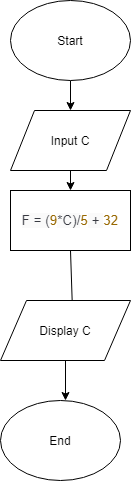

The diagram above was exported from draw.io. Its source (the exported page's mxGraphModel, read from the mxfile embedded in the PNG):
<mxGraphModel dx="868" dy="401" grid="1" gridSize="10" guides="1" tooltips="1" connect="1" arrows="1" fold="1" page="1" pageScale="1" pageWidth="827" pageHeight="1169" math="0" shadow="0">
  <root>
    <mxCell id="0" />
    <mxCell id="1" parent="0" />
    <mxCell id="Mka7gLZS5vGbywTrmABC-2" value="" style="endArrow=classic;html=1;exitX=0.5;exitY=1;exitDx=0;exitDy=0;" edge="1" parent="1" target="Mka7gLZS5vGbywTrmABC-3">
      <mxGeometry width="50" height="50" relative="1" as="geometry">
        <mxPoint x="410" y="350" as="sourcePoint" />
        <mxPoint x="410" y="400" as="targetPoint" />
      </mxGeometry>
    </mxCell>
    <mxCell id="Mka7gLZS5vGbywTrmABC-4" value="" style="endArrow=classic;html=1;exitX=0.5;exitY=1;exitDx=0;exitDy=0;" edge="1" parent="1" source="Mka7gLZS5vGbywTrmABC-3">
      <mxGeometry width="50" height="50" relative="1" as="geometry">
        <mxPoint x="390" y="430" as="sourcePoint" />
        <mxPoint x="410" y="460" as="targetPoint" />
      </mxGeometry>
    </mxCell>
    <mxCell id="Mka7gLZS5vGbywTrmABC-5" value="Start" style="ellipse;whiteSpace=wrap;html=1;" vertex="1" parent="1">
      <mxGeometry x="350" y="270" width="120" height="80" as="geometry" />
    </mxCell>
    <mxCell id="Mka7gLZS5vGbywTrmABC-6" value="&lt;span style=&quot;color: rgb(56 , 58 , 66) ; font-family: , &amp;#34;menlo&amp;#34; , &amp;#34;monaco&amp;#34; , &amp;#34;consolas&amp;#34; , &amp;#34;liberation mono&amp;#34; , &amp;#34;courier new&amp;#34; , monospace ; font-size: 13.482px ; text-align: left ; white-space: pre ; background-color: rgb(250 , 250 , 250)&quot;&gt;F = (&lt;/span&gt;&lt;span class=&quot;hljs-number&quot; style=&quot;box-sizing: border-box ; color: rgb(152 , 104 , 1) ; font-family: , &amp;#34;menlo&amp;#34; , &amp;#34;monaco&amp;#34; , &amp;#34;consolas&amp;#34; , &amp;#34;liberation mono&amp;#34; , &amp;#34;courier new&amp;#34; , monospace ; font-size: 13.482px ; text-align: left ; white-space: pre&quot;&gt;9&lt;/span&gt;&lt;span style=&quot;color: rgb(56 , 58 , 66) ; font-family: , &amp;#34;menlo&amp;#34; , &amp;#34;monaco&amp;#34; , &amp;#34;consolas&amp;#34; , &amp;#34;liberation mono&amp;#34; , &amp;#34;courier new&amp;#34; , monospace ; font-size: 13.482px ; text-align: left ; white-space: pre ; background-color: rgb(250 , 250 , 250)&quot;&gt;*C)/&lt;/span&gt;&lt;span class=&quot;hljs-number&quot; style=&quot;box-sizing: border-box ; color: rgb(152 , 104 , 1) ; font-family: , &amp;#34;menlo&amp;#34; , &amp;#34;monaco&amp;#34; , &amp;#34;consolas&amp;#34; , &amp;#34;liberation mono&amp;#34; , &amp;#34;courier new&amp;#34; , monospace ; font-size: 13.482px ; text-align: left ; white-space: pre&quot;&gt;5&lt;/span&gt;&lt;span style=&quot;color: rgb(56 , 58 , 66) ; font-family: , &amp;#34;menlo&amp;#34; , &amp;#34;monaco&amp;#34; , &amp;#34;consolas&amp;#34; , &amp;#34;liberation mono&amp;#34; , &amp;#34;courier new&amp;#34; , monospace ; font-size: 13.482px ; text-align: left ; white-space: pre ; background-color: rgb(250 , 250 , 250)&quot;&gt; + &lt;/span&gt;&lt;span class=&quot;hljs-number&quot; style=&quot;box-sizing: border-box ; color: rgb(152 , 104 , 1) ; font-family: , &amp;#34;menlo&amp;#34; , &amp;#34;monaco&amp;#34; , &amp;#34;consolas&amp;#34; , &amp;#34;liberation mono&amp;#34; , &amp;#34;courier new&amp;#34; , monospace ; font-size: 13.482px ; text-align: left ; white-space: pre&quot;&gt;32&lt;/span&gt;" style="rounded=0;whiteSpace=wrap;html=1;" vertex="1" parent="1">
      <mxGeometry x="350" y="460" width="120" height="60" as="geometry" />
    </mxCell>
    <mxCell id="Mka7gLZS5vGbywTrmABC-9" value="" style="endArrow=classic;html=1;exitX=0.5;exitY=1;exitDx=0;exitDy=0;" edge="1" parent="1" source="Mka7gLZS5vGbywTrmABC-3">
      <mxGeometry width="50" height="50" relative="1" as="geometry">
        <mxPoint x="390" y="430" as="sourcePoint" />
        <mxPoint x="440" y="380" as="targetPoint" />
      </mxGeometry>
    </mxCell>
    <mxCell id="Mka7gLZS5vGbywTrmABC-3" value="Input C" style="shape=parallelogram;perimeter=parallelogramPerimeter;whiteSpace=wrap;html=1;" vertex="1" parent="1">
      <mxGeometry x="350" y="380" width="120" height="60" as="geometry" />
    </mxCell>
    <mxCell id="Mka7gLZS5vGbywTrmABC-10" value="" style="endArrow=classic;html=1;exitX=0.5;exitY=1;exitDx=0;exitDy=0;" edge="1" parent="1" source="Mka7gLZS5vGbywTrmABC-6">
      <mxGeometry width="50" height="50" relative="1" as="geometry">
        <mxPoint x="410" y="520" as="sourcePoint" />
        <mxPoint x="412" y="580" as="targetPoint" />
      </mxGeometry>
    </mxCell>
    <mxCell id="Mka7gLZS5vGbywTrmABC-11" value="Display C" style="shape=parallelogram;perimeter=parallelogramPerimeter;whiteSpace=wrap;html=1;" vertex="1" parent="1">
      <mxGeometry x="340" y="570" width="130" height="60" as="geometry" />
    </mxCell>
    <mxCell id="Mka7gLZS5vGbywTrmABC-14" value="" style="endArrow=classic;html=1;exitX=0.5;exitY=1;exitDx=0;exitDy=0;" edge="1" parent="1" source="Mka7gLZS5vGbywTrmABC-11">
      <mxGeometry width="50" height="50" relative="1" as="geometry">
        <mxPoint x="390" y="540" as="sourcePoint" />
        <mxPoint x="405" y="670" as="targetPoint" />
      </mxGeometry>
    </mxCell>
    <mxCell id="Mka7gLZS5vGbywTrmABC-15" value="End" style="ellipse;whiteSpace=wrap;html=1;" vertex="1" parent="1">
      <mxGeometry x="340" y="670" width="120" height="80" as="geometry" />
    </mxCell>
  </root>
</mxGraphModel>